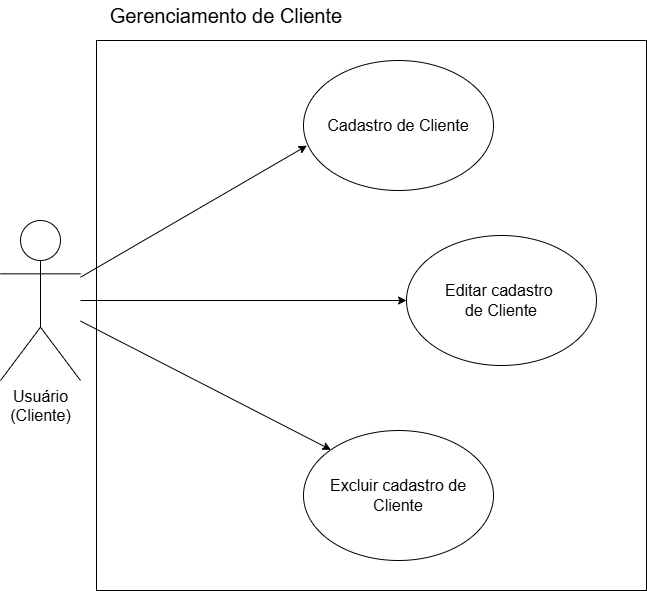

The diagram above was exported from draw.io. Its source (the exported page's mxGraphModel, read from the mxfile embedded in the PNG):
<mxGraphModel dx="1147" dy="631" grid="1" gridSize="10" guides="1" tooltips="1" connect="1" arrows="1" fold="1" page="1" pageScale="1" pageWidth="827" pageHeight="1169" math="0" shadow="0">
  <root>
    <mxCell id="0" />
    <mxCell id="1" parent="0" />
    <mxCell id="x3ztK-zIXJWbs_CXpWwZ-1" parent="1" style="whiteSpace=wrap;html=1;aspect=fixed;" value="" vertex="1">
      <mxGeometry height="550" width="550" x="430" y="290" as="geometry" />
    </mxCell>
    <mxCell id="x3ztK-zIXJWbs_CXpWwZ-2" parent="1" style="shape=umlActor;verticalLabelPosition=bottom;verticalAlign=top;html=1;outlineConnect=0;" value="&lt;font style=&quot;font-size: 16px;&quot;&gt;Usuário&lt;/font&gt;&lt;div&gt;&lt;font style=&quot;font-size: 16px;&quot;&gt;(Cliente)&lt;/font&gt;&lt;/div&gt;&lt;div&gt;&lt;br&gt;&lt;/div&gt;" vertex="1">
      <mxGeometry height="160" width="80" x="334" y="470" as="geometry" />
    </mxCell>
    <mxCell id="x3ztK-zIXJWbs_CXpWwZ-3" parent="1" style="ellipse;whiteSpace=wrap;html=1;" value="&lt;font style=&quot;font-size: 16px;&quot;&gt;Cadastro de Cliente&lt;/font&gt;" vertex="1">
      <mxGeometry height="130" width="190" x="637" y="310" as="geometry" />
    </mxCell>
    <mxCell id="x3ztK-zIXJWbs_CXpWwZ-4" parent="1" style="ellipse;whiteSpace=wrap;html=1;" value="&lt;font style=&quot;font-size: 16px;&quot;&gt;Editar cadastro&amp;nbsp;&lt;/font&gt;&lt;div&gt;&lt;font style=&quot;font-size: 16px;&quot;&gt;de Cliente&lt;/font&gt;&lt;/div&gt;" vertex="1">
      <mxGeometry height="130" width="190" x="740" y="485" as="geometry" />
    </mxCell>
    <mxCell id="x3ztK-zIXJWbs_CXpWwZ-5" parent="1" style="ellipse;whiteSpace=wrap;html=1;" value="&lt;font style=&quot;font-size: 16px;&quot;&gt;Excluir cadastro de Cliente&lt;/font&gt;" vertex="1">
      <mxGeometry height="130" width="190" x="637" y="680" as="geometry" />
    </mxCell>
    <mxCell id="x3ztK-zIXJWbs_CXpWwZ-7" edge="1" parent="1" source="x3ztK-zIXJWbs_CXpWwZ-2" style="endArrow=classic;html=1;rounded=0;entryX=0.018;entryY=0.655;entryDx=0;entryDy=0;entryPerimeter=0;" target="x3ztK-zIXJWbs_CXpWwZ-3" value="">
      <mxGeometry height="50" relative="1" width="50" as="geometry">
        <mxPoint x="1090" y="670" as="sourcePoint" />
        <mxPoint x="1140" y="620" as="targetPoint" />
      </mxGeometry>
    </mxCell>
    <mxCell id="x3ztK-zIXJWbs_CXpWwZ-8" edge="1" parent="1" source="x3ztK-zIXJWbs_CXpWwZ-2" style="endArrow=classic;html=1;rounded=0;entryX=0;entryY=0.5;entryDx=0;entryDy=0;" target="x3ztK-zIXJWbs_CXpWwZ-4" value="">
      <mxGeometry height="50" relative="1" width="50" as="geometry">
        <mxPoint x="1090" y="670" as="sourcePoint" />
        <mxPoint x="1140" y="620" as="targetPoint" />
      </mxGeometry>
    </mxCell>
    <mxCell id="x3ztK-zIXJWbs_CXpWwZ-9" edge="1" parent="1" source="x3ztK-zIXJWbs_CXpWwZ-2" style="endArrow=classic;html=1;rounded=0;entryX=0;entryY=0;entryDx=0;entryDy=0;" target="x3ztK-zIXJWbs_CXpWwZ-5" value="">
      <mxGeometry height="50" relative="1" width="50" as="geometry">
        <mxPoint x="1090" y="670" as="sourcePoint" />
        <mxPoint x="1140" y="620" as="targetPoint" />
      </mxGeometry>
    </mxCell>
    <mxCell id="x3ztK-zIXJWbs_CXpWwZ-16" parent="1" style="text;html=1;whiteSpace=wrap;strokeColor=none;fillColor=none;align=center;verticalAlign=middle;rounded=0;fontStyle=0;fontSize=20;" value="&lt;font&gt;&lt;span&gt;Gerenciamento de Cliente&lt;/span&gt;&lt;/font&gt;" vertex="1">
      <mxGeometry height="30" width="240" x="440" y="250" as="geometry" />
    </mxCell>
  </root>
</mxGraphModel>